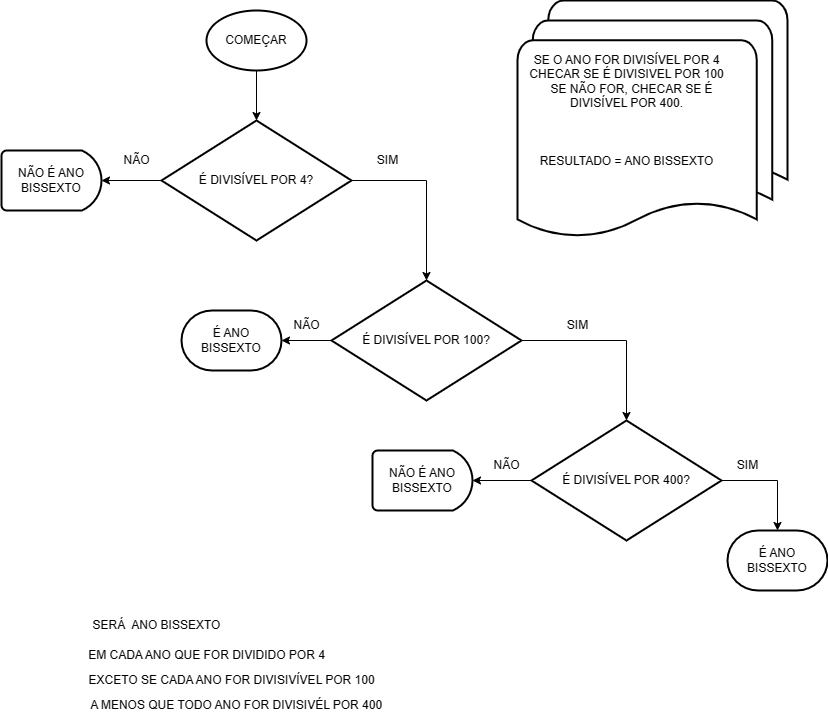

The diagram above was exported from draw.io. Its source (the exported page's mxGraphModel, read from the mxfile embedded in the PNG):
<mxGraphModel dx="2433" dy="683" grid="1" gridSize="10" guides="1" tooltips="1" connect="1" arrows="1" fold="1" page="1" pageScale="1" pageWidth="827" pageHeight="1169" math="0" shadow="0">
  <root>
    <mxCell id="WIyWlLk6GJQsqaUBKTNV-0" />
    <mxCell id="WIyWlLk6GJQsqaUBKTNV-1" parent="WIyWlLk6GJQsqaUBKTNV-0" />
    <mxCell id="K7fPqQfaCHx8Vb8UotmD-73" style="edgeStyle=orthogonalEdgeStyle;rounded=0;orthogonalLoop=1;jettySize=auto;html=1;exitX=0.5;exitY=1;exitDx=0;exitDy=0;exitPerimeter=0;entryX=0.5;entryY=0;entryDx=0;entryDy=0;entryPerimeter=0;" parent="WIyWlLk6GJQsqaUBKTNV-1" source="K7fPqQfaCHx8Vb8UotmD-59" target="K7fPqQfaCHx8Vb8UotmD-60" edge="1">
      <mxGeometry relative="1" as="geometry" />
    </mxCell>
    <mxCell id="K7fPqQfaCHx8Vb8UotmD-59" value="COMEÇAR" style="strokeWidth=2;html=1;shape=mxgraph.flowchart.start_1;whiteSpace=wrap;" parent="WIyWlLk6GJQsqaUBKTNV-1" vertex="1">
      <mxGeometry x="-208" y="170" width="100" height="60" as="geometry" />
    </mxCell>
    <mxCell id="K7fPqQfaCHx8Vb8UotmD-62" style="edgeStyle=orthogonalEdgeStyle;rounded=0;orthogonalLoop=1;jettySize=auto;html=1;exitX=1;exitY=0.5;exitDx=0;exitDy=0;exitPerimeter=0;" parent="WIyWlLk6GJQsqaUBKTNV-1" source="K7fPqQfaCHx8Vb8UotmD-60" target="K7fPqQfaCHx8Vb8UotmD-61" edge="1">
      <mxGeometry relative="1" as="geometry" />
    </mxCell>
    <mxCell id="K7fPqQfaCHx8Vb8UotmD-65" style="edgeStyle=orthogonalEdgeStyle;rounded=0;orthogonalLoop=1;jettySize=auto;html=1;exitX=0;exitY=0.5;exitDx=0;exitDy=0;exitPerimeter=0;entryX=1;entryY=0.5;entryDx=0;entryDy=0;entryPerimeter=0;" parent="WIyWlLk6GJQsqaUBKTNV-1" source="K7fPqQfaCHx8Vb8UotmD-60" target="K7fPqQfaCHx8Vb8UotmD-64" edge="1">
      <mxGeometry relative="1" as="geometry" />
    </mxCell>
    <mxCell id="K7fPqQfaCHx8Vb8UotmD-60" value="É DIVISÍVEL POR 4?" style="strokeWidth=2;html=1;shape=mxgraph.flowchart.decision;whiteSpace=wrap;" parent="WIyWlLk6GJQsqaUBKTNV-1" vertex="1">
      <mxGeometry x="-253" y="280" width="190" height="120" as="geometry" />
    </mxCell>
    <mxCell id="K7fPqQfaCHx8Vb8UotmD-70" value="" style="edgeStyle=orthogonalEdgeStyle;rounded=0;orthogonalLoop=1;jettySize=auto;html=1;" parent="WIyWlLk6GJQsqaUBKTNV-1" source="K7fPqQfaCHx8Vb8UotmD-61" target="K7fPqQfaCHx8Vb8UotmD-69" edge="1">
      <mxGeometry relative="1" as="geometry" />
    </mxCell>
    <mxCell id="K7fPqQfaCHx8Vb8UotmD-91" style="edgeStyle=orthogonalEdgeStyle;rounded=0;orthogonalLoop=1;jettySize=auto;html=1;exitX=0;exitY=0.5;exitDx=0;exitDy=0;exitPerimeter=0;entryX=1;entryY=0.5;entryDx=0;entryDy=0;entryPerimeter=0;" parent="WIyWlLk6GJQsqaUBKTNV-1" source="K7fPqQfaCHx8Vb8UotmD-61" target="K7fPqQfaCHx8Vb8UotmD-76" edge="1">
      <mxGeometry relative="1" as="geometry" />
    </mxCell>
    <mxCell id="K7fPqQfaCHx8Vb8UotmD-61" value="É DIVISÍVEL POR 100?" style="strokeWidth=2;html=1;shape=mxgraph.flowchart.decision;whiteSpace=wrap;" parent="WIyWlLk6GJQsqaUBKTNV-1" vertex="1">
      <mxGeometry x="-83" y="440" width="190" height="120" as="geometry" />
    </mxCell>
    <mxCell id="K7fPqQfaCHx8Vb8UotmD-63" value="SIM" style="text;html=1;align=center;verticalAlign=middle;resizable=0;points=[];autosize=1;strokeColor=none;fillColor=none;" parent="WIyWlLk6GJQsqaUBKTNV-1" vertex="1">
      <mxGeometry x="-47" y="305" width="40" height="30" as="geometry" />
    </mxCell>
    <mxCell id="K7fPqQfaCHx8Vb8UotmD-64" value="NÃO É ANO BISSEXTO" style="strokeWidth=2;html=1;shape=mxgraph.flowchart.delay;whiteSpace=wrap;" parent="WIyWlLk6GJQsqaUBKTNV-1" vertex="1">
      <mxGeometry x="-413" y="310" width="100" height="60" as="geometry" />
    </mxCell>
    <mxCell id="K7fPqQfaCHx8Vb8UotmD-66" value="NÃO&lt;br&gt;" style="text;html=1;align=center;verticalAlign=middle;resizable=0;points=[];autosize=1;strokeColor=none;fillColor=none;" parent="WIyWlLk6GJQsqaUBKTNV-1" vertex="1">
      <mxGeometry x="-303" y="305" width="50" height="30" as="geometry" />
    </mxCell>
    <mxCell id="K7fPqQfaCHx8Vb8UotmD-71" style="edgeStyle=orthogonalEdgeStyle;rounded=0;orthogonalLoop=1;jettySize=auto;html=1;exitX=1;exitY=0.5;exitDx=0;exitDy=0;exitPerimeter=0;entryX=0.5;entryY=0;entryDx=0;entryDy=0;entryPerimeter=0;" parent="WIyWlLk6GJQsqaUBKTNV-1" source="K7fPqQfaCHx8Vb8UotmD-69" target="K7fPqQfaCHx8Vb8UotmD-72" edge="1">
      <mxGeometry relative="1" as="geometry">
        <mxPoint x="463" y="770" as="targetPoint" />
      </mxGeometry>
    </mxCell>
    <mxCell id="K7fPqQfaCHx8Vb8UotmD-82" style="edgeStyle=orthogonalEdgeStyle;rounded=0;orthogonalLoop=1;jettySize=auto;html=1;exitX=0;exitY=0.5;exitDx=0;exitDy=0;exitPerimeter=0;entryX=1;entryY=0.5;entryDx=0;entryDy=0;entryPerimeter=0;" parent="WIyWlLk6GJQsqaUBKTNV-1" source="K7fPqQfaCHx8Vb8UotmD-69" target="K7fPqQfaCHx8Vb8UotmD-81" edge="1">
      <mxGeometry relative="1" as="geometry" />
    </mxCell>
    <mxCell id="K7fPqQfaCHx8Vb8UotmD-69" value="É DIVISÍVEL POR 400?" style="strokeWidth=2;html=1;shape=mxgraph.flowchart.decision;whiteSpace=wrap;" parent="WIyWlLk6GJQsqaUBKTNV-1" vertex="1">
      <mxGeometry x="117" y="580" width="190" height="120" as="geometry" />
    </mxCell>
    <mxCell id="K7fPqQfaCHx8Vb8UotmD-72" value="É ANO BISSEXTO" style="strokeWidth=2;html=1;shape=mxgraph.flowchart.terminator;whiteSpace=wrap;" parent="WIyWlLk6GJQsqaUBKTNV-1" vertex="1">
      <mxGeometry x="313" y="690" width="100" height="60" as="geometry" />
    </mxCell>
    <mxCell id="K7fPqQfaCHx8Vb8UotmD-76" value="É ANO BISSEXTO" style="strokeWidth=2;html=1;shape=mxgraph.flowchart.terminator;whiteSpace=wrap;" parent="WIyWlLk6GJQsqaUBKTNV-1" vertex="1">
      <mxGeometry x="-233" y="470" width="100" height="60" as="geometry" />
    </mxCell>
    <mxCell id="K7fPqQfaCHx8Vb8UotmD-77" value="NÃO" style="text;html=1;align=center;verticalAlign=middle;resizable=0;points=[];autosize=1;strokeColor=none;fillColor=none;" parent="WIyWlLk6GJQsqaUBKTNV-1" vertex="1">
      <mxGeometry x="-133" y="470" width="50" height="30" as="geometry" />
    </mxCell>
    <mxCell id="K7fPqQfaCHx8Vb8UotmD-78" value="SIM" style="text;html=1;align=center;verticalAlign=middle;resizable=0;points=[];autosize=1;strokeColor=none;fillColor=none;" parent="WIyWlLk6GJQsqaUBKTNV-1" vertex="1">
      <mxGeometry x="143" y="470" width="40" height="30" as="geometry" />
    </mxCell>
    <mxCell id="K7fPqQfaCHx8Vb8UotmD-79" value="SIM" style="text;html=1;align=center;verticalAlign=middle;resizable=0;points=[];autosize=1;strokeColor=none;fillColor=none;" parent="WIyWlLk6GJQsqaUBKTNV-1" vertex="1">
      <mxGeometry x="313" y="610" width="40" height="30" as="geometry" />
    </mxCell>
    <mxCell id="K7fPqQfaCHx8Vb8UotmD-81" value="NÃO É ANO BISSEXTO" style="strokeWidth=2;html=1;shape=mxgraph.flowchart.delay;whiteSpace=wrap;" parent="WIyWlLk6GJQsqaUBKTNV-1" vertex="1">
      <mxGeometry x="-42" y="610" width="100" height="60" as="geometry" />
    </mxCell>
    <mxCell id="K7fPqQfaCHx8Vb8UotmD-84" value="EM CADA ANO QUE FOR DIVIDIDO POR 4" style="text;html=1;align=center;verticalAlign=middle;resizable=1;points=[];autosize=1;strokeColor=none;fillColor=none;movable=1;rotatable=1;deletable=1;editable=1;connectable=1;" parent="WIyWlLk6GJQsqaUBKTNV-1" vertex="1">
      <mxGeometry x="-338" y="800" width="260" height="30" as="geometry" />
    </mxCell>
    <mxCell id="K7fPqQfaCHx8Vb8UotmD-85" value="SERÁ&amp;nbsp; ANO BISSEXTO" style="text;html=1;align=center;verticalAlign=middle;resizable=1;points=[];autosize=1;strokeColor=none;fillColor=none;movable=1;rotatable=1;deletable=1;editable=1;connectable=1;" parent="WIyWlLk6GJQsqaUBKTNV-1" vertex="1">
      <mxGeometry x="-333" y="770" width="150" height="30" as="geometry" />
    </mxCell>
    <mxCell id="K7fPqQfaCHx8Vb8UotmD-86" value="EXCETO SE CADA ANO FOR DIVISIVÍVEL POR 100" style="text;html=1;align=center;verticalAlign=middle;resizable=1;points=[];autosize=1;strokeColor=none;fillColor=none;movable=1;rotatable=1;deletable=1;editable=1;connectable=1;" parent="WIyWlLk6GJQsqaUBKTNV-1" vertex="1">
      <mxGeometry x="-338" y="825" width="310" height="30" as="geometry" />
    </mxCell>
    <mxCell id="K7fPqQfaCHx8Vb8UotmD-87" value="&amp;nbsp; &amp;nbsp;A MENOS QUE TODO ANO FOR DIVISIVÉL POR 400" style="text;html=1;align=center;verticalAlign=middle;resizable=1;points=[];autosize=1;strokeColor=none;fillColor=none;movable=1;rotatable=1;deletable=1;editable=1;connectable=1;" parent="WIyWlLk6GJQsqaUBKTNV-1" vertex="1">
      <mxGeometry x="-343" y="850" width="320" height="30" as="geometry" />
    </mxCell>
    <mxCell id="K7fPqQfaCHx8Vb8UotmD-88" value="" style="strokeWidth=2;html=1;shape=mxgraph.flowchart.multi-document;whiteSpace=wrap;" parent="WIyWlLk6GJQsqaUBKTNV-1" vertex="1">
      <mxGeometry x="103" y="160" width="270" height="240" as="geometry" />
    </mxCell>
    <mxCell id="K7fPqQfaCHx8Vb8UotmD-89" value="SE O ANO FOR DIVISÍVEL POR 4&lt;br&gt;CHECAR SE É DIVISIVEL POR 100&lt;br&gt;&amp;nbsp; &amp;nbsp;SE NÃO FOR, CHECAR SE É &lt;br&gt;DIVISÍVEL POR 400.&lt;br&gt;&lt;br&gt;&lt;br&gt;&lt;br&gt;RESULTADO = ANO BISSEXTO" style="text;html=1;align=center;verticalAlign=middle;resizable=0;points=[];autosize=1;strokeColor=none;fillColor=none;" parent="WIyWlLk6GJQsqaUBKTNV-1" vertex="1">
      <mxGeometry x="102" y="205" width="220" height="130" as="geometry" />
    </mxCell>
    <mxCell id="K7fPqQfaCHx8Vb8UotmD-90" value="NÃO" style="text;html=1;align=center;verticalAlign=middle;resizable=0;points=[];autosize=1;strokeColor=none;fillColor=none;" parent="WIyWlLk6GJQsqaUBKTNV-1" vertex="1">
      <mxGeometry x="67" y="610" width="50" height="30" as="geometry" />
    </mxCell>
  </root>
</mxGraphModel>